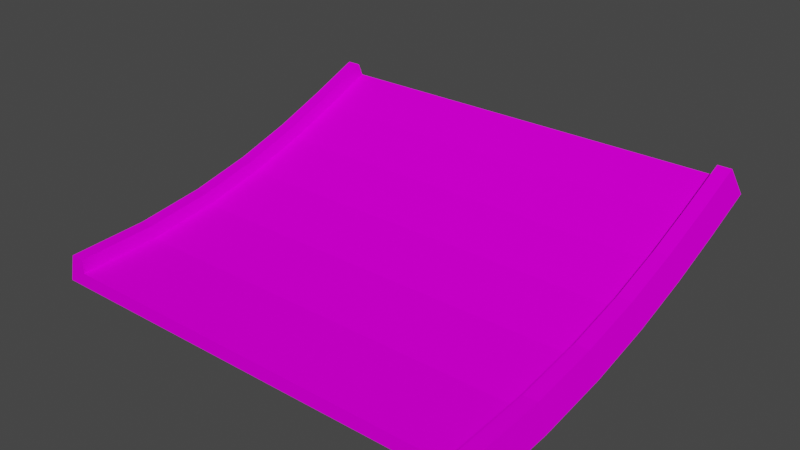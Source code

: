 # Source: jumpend_up_smol.blend  (saved by Blender 3.3.6; exported with 4.5.12 LTS)
import bpy
from mathutils import Matrix  # noqa: F401  (used for matrix-valued properties, if any)

bpy.ops.wm.read_factory_settings(use_empty=True)
scene = bpy.context.scene
scene.name = 'Scene'

# ---- collections
col_collection = bpy.data.collections.new('Collection'); scene.collection.children.link(col_collection)

# ---- images (referenced by path relative to the original .blend; pixels are not part of the script)
import os
ASSET_DIR = os.environ.get("B2B_ASSET_DIR", "")  # directory of the original .blend (textures are referenced by path, not embedded)
HERE = os.path.dirname(os.path.abspath(__file__))  # packed textures are extracted next to this script under _unpacked/

def load_image(name, relpath, width, height, colorspace="sRGB"):
    """Load a texture the original file referenced (path relative to the .blend, or extracted next to this script)."""
    p = next((c for c in (os.path.join(HERE, relpath), os.path.join(ASSET_DIR, relpath)) if relpath and os.path.exists(c)), "")
    if p:
        img = bpy.data.images.load(p, check_existing=True)
        img.name = name
    else:  # same state as the original file: an image datablock whose file is absent (Cycles renders it pink)
        img = bpy.data.images.new(name, width, height)
        img.source = "FILE"
        img.filepath = "//" + (relpath or name)
    img.colorspace_settings.name = colorspace
    return img
img_trackset00_trk_sidewall_sand_png_001 = load_image('trackset00_trk_sidewall_sand.png.001', 'trackset00_trk_sidewall_sand.png', 1024, 1024, 'sRGB')
img_trackset00_trk_c1_straight_png_001 = load_image('trackset00_trk_c1_straight.png.001', 'trackset00_trk_c1_straight.png', 1024, 1024, 'sRGB')
img_trackset00_trk_c1_inout_png_001 = load_image('trackset00_trk_c1_inout.png.001', 'trackset00_trk_c1_inout.png', 1024, 1024, 'sRGB')
img_trackset00_trk_c1_hill_png_001 = load_image('trackset00_trk_c1_hill.png.001', 'trackset00_trk_c1_hill.png', 1024, 1024, 'sRGB')
img_trackset00_trk_startline_png_001 = load_image('trackset00_trk_startline.png.001', 'trackset00_trk_startline.png', 1024, 1024, 'sRGB')
img_trackset00_trk_c1_topend_png_001 = load_image('trackset00_trk_c1_topend.png.001', 'trackset00_trk_c1_topend.png', 1024, 1024, 'sRGB')

# ---- materials (node trees are filled in below, after node groups)
mat_trackset00_trk_sidewall_sand = bpy.data.materials.new('trackset00_trk_sidewall_sand')
mat_trackset00_trk_sidewall_sand.alpha_threshold = 0.0
mat_trackset00_trk_sidewall_sand.use_transparent_shadow = False
mat_trackset00_trk_sidewall_sand.diffuse_color = (1.0, 1.0, 1.0, 1.0)
mat_trackset00_trk_sidewall_sand.roughness = 0.5
mat_trackset00_trk_c1_straight = bpy.data.materials.new('trackset00_trk_c1_straight')
mat_trackset00_trk_c1_straight.alpha_threshold = 0.0
mat_trackset00_trk_c1_straight.use_transparent_shadow = False
mat_trackset00_trk_c1_straight.diffuse_color = (1.0, 1.0, 1.0, 1.0)
mat_trackset00_trk_c1_straight.roughness = 0.5
mat_trackset00_trk_c1_inout = bpy.data.materials.new('trackset00_trk_c1_inout')
mat_trackset00_trk_c1_inout.alpha_threshold = 0.0
mat_trackset00_trk_c1_inout.use_transparent_shadow = False
mat_trackset00_trk_c1_inout.diffuse_color = (1.0, 1.0, 1.0, 1.0)
mat_trackset00_trk_c1_inout.roughness = 0.5
mat_trackset00_trk_c1_hill = bpy.data.materials.new('trackset00_trk_c1_hill')
mat_trackset00_trk_c1_hill.alpha_threshold = 0.0
mat_trackset00_trk_c1_hill.use_transparent_shadow = False
mat_trackset00_trk_c1_hill.diffuse_color = (1.0, 1.0, 1.0, 1.0)
mat_trackset00_trk_c1_hill.roughness = 0.5
mat_trackset00_trk_startline = bpy.data.materials.new('trackset00_trk_startline')
mat_trackset00_trk_startline.alpha_threshold = 0.0
mat_trackset00_trk_startline.use_transparent_shadow = False
mat_trackset00_trk_startline.diffuse_color = (1.0, 1.0, 1.0, 1.0)
mat_trackset00_trk_startline.roughness = 0.5
mat_trackset00_trk_c1_topend = bpy.data.materials.new('trackset00_trk_c1_topend')
mat_trackset00_trk_c1_topend.alpha_threshold = 0.0
mat_trackset00_trk_c1_topend.use_transparent_shadow = False
mat_trackset00_trk_c1_topend.diffuse_color = (1.0, 1.0, 1.0, 1.0)
mat_trackset00_trk_c1_topend.roughness = 0.5

# ---- material node trees
mat_trackset00_trk_sidewall_sand.use_nodes = True; mat_trackset00_trk_sidewall_sand.node_tree.nodes.clear()
_N = mat_trackset00_trk_sidewall_sand.node_tree.nodes; _L = mat_trackset00_trk_sidewall_sand.node_tree.links
n0 = _N.new('ShaderNodeBsdfDiffuse'); n0.name = 'Diffuse BSDF'; n0.location = (0, 0)
n1 = _N.new('ShaderNodeTexImage'); n1.name = 'Image Texture'; n1.location = (0, 0)
n1.image = img_trackset00_trk_sidewall_sand_png_001
n2 = _N.new('ShaderNodeOutputMaterial'); n2.name = 'Material Output'; n2.location = (0, 0)
_L.new(n0.outputs[0], n2.inputs[0])
_L.new(n1.outputs[0], n0.inputs[0])
n2.is_active_output = True
mat_trackset00_trk_c1_straight.use_nodes = True; mat_trackset00_trk_c1_straight.node_tree.nodes.clear()
_N = mat_trackset00_trk_c1_straight.node_tree.nodes; _L = mat_trackset00_trk_c1_straight.node_tree.links
n0 = _N.new('ShaderNodeBsdfDiffuse'); n0.name = 'Diffuse BSDF'; n0.location = (0, 0)
n1 = _N.new('ShaderNodeTexImage'); n1.name = 'Image Texture'; n1.location = (0, 0)
n1.image = img_trackset00_trk_c1_straight_png_001
n2 = _N.new('ShaderNodeOutputMaterial'); n2.name = 'Material Output'; n2.location = (0, 0)
_L.new(n0.outputs[0], n2.inputs[0])
_L.new(n1.outputs[0], n0.inputs[0])
n2.is_active_output = True
mat_trackset00_trk_c1_inout.use_nodes = True; mat_trackset00_trk_c1_inout.node_tree.nodes.clear()
_N = mat_trackset00_trk_c1_inout.node_tree.nodes; _L = mat_trackset00_trk_c1_inout.node_tree.links
n0 = _N.new('ShaderNodeBsdfDiffuse'); n0.name = 'Diffuse BSDF'; n0.location = (0, 0)
n1 = _N.new('ShaderNodeTexImage'); n1.name = 'Image Texture'; n1.location = (0, 0)
n1.image = img_trackset00_trk_c1_inout_png_001
n2 = _N.new('ShaderNodeOutputMaterial'); n2.name = 'Material Output'; n2.location = (0, 0)
_L.new(n0.outputs[0], n2.inputs[0])
_L.new(n1.outputs[0], n0.inputs[0])
n2.is_active_output = True
mat_trackset00_trk_c1_hill.use_nodes = True; mat_trackset00_trk_c1_hill.node_tree.nodes.clear()
_N = mat_trackset00_trk_c1_hill.node_tree.nodes; _L = mat_trackset00_trk_c1_hill.node_tree.links
n0 = _N.new('ShaderNodeBsdfDiffuse'); n0.name = 'Diffuse BSDF'; n0.location = (0, 0)
n1 = _N.new('ShaderNodeTexImage'); n1.name = 'Image Texture'; n1.location = (0, 0)
n1.image = img_trackset00_trk_c1_hill_png_001
n2 = _N.new('ShaderNodeOutputMaterial'); n2.name = 'Material Output'; n2.location = (0, 0)
_L.new(n0.outputs[0], n2.inputs[0])
_L.new(n1.outputs[0], n0.inputs[0])
n2.is_active_output = True
mat_trackset00_trk_startline.use_nodes = True; mat_trackset00_trk_startline.node_tree.nodes.clear()
_N = mat_trackset00_trk_startline.node_tree.nodes; _L = mat_trackset00_trk_startline.node_tree.links
n0 = _N.new('ShaderNodeBsdfDiffuse'); n0.name = 'Diffuse BSDF'; n0.location = (0, 0)
n1 = _N.new('ShaderNodeTexImage'); n1.name = 'Image Texture'; n1.location = (0, 0)
n1.image = img_trackset00_trk_startline_png_001
n2 = _N.new('ShaderNodeOutputMaterial'); n2.name = 'Material Output'; n2.location = (0, 0)
_L.new(n0.outputs[0], n2.inputs[0])
_L.new(n1.outputs[0], n0.inputs[0])
n2.is_active_output = True
mat_trackset00_trk_c1_topend.use_nodes = True; mat_trackset00_trk_c1_topend.node_tree.nodes.clear()
_N = mat_trackset00_trk_c1_topend.node_tree.nodes; _L = mat_trackset00_trk_c1_topend.node_tree.links
n0 = _N.new('ShaderNodeBsdfDiffuse'); n0.name = 'Diffuse BSDF'; n0.location = (0, 0)
n1 = _N.new('ShaderNodeTexImage'); n1.name = 'Image Texture'; n1.location = (0, 0)
n1.image = img_trackset00_trk_c1_topend_png_001
n2 = _N.new('ShaderNodeOutputMaterial'); n2.name = 'Material Output'; n2.location = (0, 0)
_L.new(n0.outputs[0], n2.inputs[0])
_L.new(n1.outputs[0], n0.inputs[0])
n2.is_active_output = True

# ---- world
world_world = bpy.data.worlds.new('World'); scene.world = world_world
world_world.use_nodes = True; world_world.node_tree.nodes.clear()
_N = world_world.node_tree.nodes; _L = world_world.node_tree.links
n0 = _N.new('ShaderNodeOutputWorld'); n0.name = 'World Output'; n0.location = (300, 300)
n1 = _N.new('ShaderNodeBackground'); n1.name = 'Background'; n1.location = (10, 300)
n1.inputs[0].default_value = (0.05088, 0.05088, 0.05088, 1.0)
_L.new(n1.outputs[0], n0.inputs[0])
n0.is_active_output = True
world_world.color = (0.05088, 0.05088, 0.05088)
world_world.use_sun_shadow = False
world_world.sun_shadow_jitter_overblur = 0.0

# ---- meshes
me_track9_pmd0_mesh_010 = bpy.data.meshes.new('TRACK9.PMD0.mesh.010')
me_track9_pmd0_mesh_010.from_pydata([(-16.0, -14.09, 2.0), (-15.0, -14.09, 2.0), (-15.0, -14.09, 1.0), (15.0, -14.09, 1.0), (15.0, -14.09, 2.0), (16.0, -14.09, 2.0), (16.5, -14.09, 0.0), (16.0, -3.444, 2.875), (16.0, 1.006, 3.862), (16.5, 1.538, 1.943), (16.5, -3.071, 0.9213), (16.0, 5.073, 5.108), (16.5, 5.73, 3.224), (16.0, 8.908, 6.536), (16.5, 9.645, 4.678), (16.0, 12.66, 8.066), (16.5, 13.42, 6.219), (-16.5, -8.234, 0.2447), (-16.0, -8.426, 2.228), (-16.5, -3.071, 0.9213), (-16.0, -3.444, 2.875), (-16.5, 1.538, 1.943), (-16.0, 1.006, 3.862), (-16.5, 5.73, 3.224), (-16.0, 5.073, 5.108), (-16.5, 9.645, 4.678), (-16.0, 8.908, 6.536), (-16.5, 13.42, 6.219), (-16.0, 12.66, 8.066), (-15.0, -8.426, 2.228), (-15.0, -3.444, 2.875), (-15.0, 1.006, 3.862), (-15.0, 5.073, 5.108), (-15.0, 8.908, 6.536), (-15.0, 12.66, 8.066), (-15.0, -8.331, 1.232), (-15.0, -3.257, 1.893), (-15.0, 1.273, 2.898), (-15.0, 5.403, 4.164), (-15.0, 9.277, 5.607), (-15.0, 13.04, 7.142), (15.0, -8.331, 1.232), (15.0, -8.426, 2.228), (15.0, -3.257, 1.893), (15.0, -3.444, 2.875), (15.0, 1.273, 2.898), (15.0, 1.006, 3.862), (15.0, 5.403, 4.164), (15.0, 5.073, 5.108), (15.0, 9.277, 5.607), (15.0, 8.908, 6.536), (15.0, 13.04, 7.142), (15.0, 12.66, 8.066), (16.0, -8.426, 2.228), (16.5, -8.234, 0.2447), (-16.0, -14.09, 2.0), (-16.5, -14.09, 0.0), (-15.0, -14.09, 1.0), (-15.0, -14.09, 2.0), (16.5, -14.09, 0.0), (16.0, -14.09, 2.0), (15.0, -14.09, 2.0), (15.0, -14.09, 1.0)], [], [(7, 10, 9, 8), (8, 9, 12, 11), (11, 12, 14, 13), (13, 14, 16, 15), (56, 0, 18, 17), (17, 18, 20, 19), (19, 20, 22, 21), (21, 22, 24, 23), (23, 24, 26, 25), (25, 26, 28, 27), (0, 1, 29, 18), (18, 29, 30, 20), (20, 30, 31, 22), (22, 31, 32, 24), (24, 32, 33, 26), (26, 33, 34, 28), (1, 2, 35, 29), (29, 35, 36, 30), (30, 36, 37, 31), (31, 37, 38, 32), (32, 38, 39, 33), (33, 39, 40, 34), (3, 4, 42, 41), (41, 42, 44, 43), (43, 44, 46, 45), (45, 46, 48, 47), (47, 48, 50, 49), (49, 50, 52, 51), (4, 5, 53, 42), (42, 53, 7, 44), (44, 7, 8, 46), (46, 8, 11, 48), (48, 11, 13, 50), (50, 13, 15, 52), (5, 6, 54, 53), (53, 54, 10, 7), (12, 23, 25, 14), (14, 25, 27, 16), (21, 9, 10, 19), (54, 17, 19, 10), (17, 54, 6, 56), (9, 21, 23, 12), (2, 3, 41, 35), (35, 41, 43, 36), (36, 43, 45, 37), (37, 45, 47, 38), (16, 51, 52, 15), (16, 27, 40, 51), (40, 27, 28, 34), (38, 47, 49, 39), (39, 49, 51, 40), (62, 59, 60, 61), (56, 57, 58, 55), (56, 59, 62, 57)])
me_track9_pmd0_mesh_010.polygons.foreach_set('material_index', [0, 0, 0, 0, 0, 0, 0, 0, 0, 0, 0, 0, 0, 0, 0, 0, 0, 0, 0, 0, 0, 0, 0, 0, 0, 0, 0, 0, 0, 0, 0, 0, 0, 0, 0, 0, 1, 1, 1, 1, 1, 1, 2, 2, 3, 3, 4, 4, 4, 5, 5, 4, 4, 4])
_uv = me_track9_pmd0_mesh_010.uv_layers.new(name='UVMap')
_uv.uv.foreach_set('vector', [0.5, 0.6667, 0.75, 0.6667, 0.75, 1.0, 0.5, 1.0, 0.5, 0.0, 0.75, 0.0, 0.75, 0.3333, 0.5, 0.3333, 0.5, 0.3333, 0.75, 0.3333, 0.75, 0.6667, 0.5, 0.6667, 0.5, 0.6667, 0.75, 0.6667, 0.75, 1.0, 0.5, 1.0, 0.75, 0.0, 0.5, 0.0, 0.5, 0.3333, 0.75, 0.3333, 0.75, 0.3333, 0.5, 0.3333, 0.5, 0.6667, 0.75, 0.6667, 0.75, 0.6667, 0.5, 0.6667, 0.5, 1.0, 0.75, 1.0, 0.75, 0.0, 0.5, 0.0, 0.5, 0.3333, 0.75, 0.3333, 0.75, 0.3333, 0.5, 0.3333, 0.5, 0.6667, 0.75, 0.6667, 0.75, 0.6667, 0.5, 0.6667, 0.5, 1.0, 0.75, 1.0, 0.25, 0.0, 0.5, 0.0, 0.5, 0.3333, 0.25, 0.3333, 0.25, 0.3333, 0.5, 0.3333, 0.5, 0.6667, 0.25, 0.6667, 0.25, 0.6667, 0.5, 0.6667, 0.5, 1.0, 0.25, 1.0, 0.25, 0.0, 0.5, 0.0, 0.5, 0.3333, 0.25, 0.3333, 0.25, 0.3333, 0.5, 0.3333, 0.5, 0.6667, 0.25, 0.6667, 0.25, 0.6667, 0.5, 0.6667, 0.5, 1.0, 0.25, 1.0, 0.25, 0.0, 0.0, 0.0, 0.0, 0.3333, 0.25, 0.3333, 0.25, 0.3333, 0.0, 0.3333, 0.0, 0.6667, 0.25, 0.6667, 0.25, 0.6667, 0.0, 0.6667, 0.0, 1.0, 0.25, 1.0, 0.25, 0.0, 0.0, 0.0, 0.0, 0.3333, 0.25, 0.3333, 0.25, 0.3333, 0.0, 0.3333, 0.0, 0.6667, 0.25, 0.6667, 0.25, 0.6667, 0.0, 0.6667, 0.0, 1.0, 0.25, 1.0, 0.0, 0.0, 0.25, 0.0, 0.25, 0.3333, 0.0, 0.3333, 0.0, 0.3333, 0.25, 0.3333, 0.25, 0.6667, 0.0, 0.6667, 0.0, 0.6667, 0.25, 0.6667, 0.25, 1.0, 0.0, 1.0, 0.0, 0.0, 0.25, 0.0, 0.25, 0.3333, 0.0, 0.3333, 0.0, 0.3333, 0.25, 0.3333, 0.25, 0.6667, 0.0, 0.6667, 0.0, 0.6667, 0.25, 0.6667, 0.25, 1.0, 0.0, 1.0, 0.5, 0.0, 0.25, 0.0, 0.25, 0.3333, 0.5, 0.3333, 0.5, 0.3333, 0.25, 0.3333, 0.25, 0.6667, 0.5, 0.6667, 0.5, 0.6667, 0.25, 0.6667, 0.25, 1.0, 0.5, 1.0, 0.5, 0.0, 0.25, 0.0, 0.25, 0.3333, 0.5, 0.3333, 0.5, 0.3333, 0.25, 0.3333, 0.25, 0.6667, 0.5, 0.6667, 0.5, 0.6667, 0.25, 0.6667, 0.25, 1.0, 0.5, 1.0, 0.5, 0.0, 0.75, 0.0, 0.75, 0.3333, 0.5, 0.3333, 0.5, 0.3333, 0.75, 0.3333, 0.75, 0.6667, 0.5, 0.6667, 0.7374, 0.004225, 0.2671, 0.004225, 0.2671, -0.01782, 0.7374, -0.01782, 0.7374, 0.004225, 0.2671, 0.004225, 0.2671, -0.01782, 0.7374, -0.01782, 0.7374, 0.004225, 0.2671, 0.004225, 0.2671, -0.01782, 0.7374, -0.01782, 0.7374, 0.004225, 0.2671, 0.004225, 0.2671, -0.01782, 0.7374, -0.01782, 0.7374, 0.004225, 0.2671, 0.004225, 0.2671, -0.01782, 0.7374, -0.01782, 0.7374, 0.004225, 0.2671, 0.004225, 0.2671, -0.01782, 0.7374, -0.01782, 0.0, 0.0, 1.0, 0.0, 1.0, 0.1667, 0.0, 0.1667, 0.0, 0.1667, 1.0, 0.1667, 1.0, 0.3333, 0.0, 0.3333, 0.0, 0.0, 1.0, 0.0, 1.0, 0.5, 0.0, 0.5, 0.0, 0.5, 1.0, 0.5, 1.0, 0.9989, 0.0, 0.9989, 0.4943, 0.2704, 0.4516, 0.3227, 0.4602, 0.3726, 0.4858, 0.3731, 0.4697, 0.2715, 0.02285, 0.2716, 0.04274, 0.3351, 0.4507, 0.3349, 0.4516, 0.3227, 0.4943, 0.2704, 0.4858, 0.3731, 0.4602, 0.3726, 0.0, 0.0, 1.0, 0.0, 1.0, 0.5, 0.0, 0.5, 0.0, 0.5, 1.0, 0.5, 1.0, 0.9989, 0.0, 0.9989, 0.4516, 0.3227, 0.4943, 0.2704, 0.4858, 0.3731, 0.4602, 0.3726, 0.4943, 0.2704, 0.4516, 0.3227, 0.4602, 0.3726, 0.4858, 0.3731, 0.4697, 0.2715, 0.02285, 0.2716, 0.04274, 0.3351, 0.4507, 0.3349])
me_track9_pmd0_mesh_010.materials.append(mat_trackset00_trk_sidewall_sand)
me_track9_pmd0_mesh_010.materials.append(mat_trackset00_trk_c1_straight)
me_track9_pmd0_mesh_010.materials.append(mat_trackset00_trk_c1_inout)
me_track9_pmd0_mesh_010.materials.append(mat_trackset00_trk_c1_hill)
me_track9_pmd0_mesh_010.materials.append(mat_trackset00_trk_startline)
me_track9_pmd0_mesh_010.materials.append(mat_trackset00_trk_c1_topend)
me_track9_pmd0_mesh_010.use_remesh_preserve_volume = False
me_track9_pmd0_mesh_010.use_remesh_preserve_attributes = False
me_track9_pmd0_mesh_010.use_mirror_vertex_groups = False
me_track9_pmd0_mesh_010.update()

# ---- objects
ob_main = bpy.data.objects.new('main', me_track9_pmd0_mesh_010)
ob_w = bpy.data.objects.new('w', None)
ob_w1 = bpy.data.objects.new('w1', None)
ob_empty_002 = bpy.data.objects.new('Empty.002', None)
ob_empty_003 = bpy.data.objects.new('Empty.003', None)
ob_empty_004 = bpy.data.objects.new('Empty.004', None)
ob_empty_005 = bpy.data.objects.new('Empty.005', None)
ob_empty_006 = bpy.data.objects.new('Empty.006', None)
ob_empty_007 = bpy.data.objects.new('Empty.007', None)

# ---- transforms, parenting, visibility, modifiers, constraints
ob_main.location = (0.0, 0.0, 0.0)
ob_main.lineart.crease_threshold = 0.0
ob_w.location = (-1.431e-05, -14.09, 0.0)
ob_w1.location = (-1.717e-05, 13.42, 6.219)
ob_empty_002.parent = ob_empty_006
ob_empty_002.location = (-15.0, -13.74, 1.0)
ob_empty_003.parent = ob_empty_006
ob_empty_003.location = (-15.0, 12.13, 7.142)
ob_empty_004.parent = ob_empty_007
ob_empty_004.location = (15.0, -13.51, 1.0)
ob_empty_005.parent = ob_empty_007
ob_empty_005.location = (15.0, 12.25, 7.142)
ob_empty_006.parent = ob_w
ob_empty_006.matrix_parent_inverse = Matrix(((1.0, -0.0, 0.0, 1.431e-05), (-0.0, 1.0, -0.0, 14.09), (-0.0, 0.0, 1.0, -0.0), (-0.0, 0.0, -0.0, 1.0)))
ob_empty_006.location = (0.0, 0.0, 0.0)
ob_empty_007.parent = ob_w
ob_empty_007.matrix_parent_inverse = Matrix(((1.0, -0.0, 0.0, 1.431e-05), (-0.0, 1.0, -0.0, 14.09), (-0.0, 0.0, 1.0, -0.0), (-0.0, 0.0, -0.0, 1.0)))
ob_empty_007.location = (0.0, 0.0, 0.0)

# ---- collection membership
col_collection.objects.link(ob_main)
col_collection.objects.link(ob_w)
col_collection.objects.link(ob_w1)
col_collection.objects.link(ob_empty_002)
col_collection.objects.link(ob_empty_003)
col_collection.objects.link(ob_empty_004)
col_collection.objects.link(ob_empty_005)
col_collection.objects.link(ob_empty_006)
col_collection.objects.link(ob_empty_007)

# ---- scene / render settings (as saved in the file)
scene.frame_start = 1; scene.frame_end = 250; scene.frame_set(1)
scene.render.engine = 'BLENDER_EEVEE_NEXT'
scene.cycles.sampling_pattern = 'TABULATED_SOBOL'
scene.cycles.use_light_tree = False
scene.view_settings.view_transform = 'Filmic'
bpy.context.view_layer.update()

# ---- added for rendering (the .blend has no active camera and no usable light): camera, sun
cam_auto = bpy.data.cameras.new('AutoCamera')
cam_auto.lens = 50.0
cam_auto.sensor_width = 36.0
cam_auto.clip_end = 1000.0
ob_auto_camera = bpy.data.objects.new('AutoCamera', cam_auto)
scene.collection.objects.link(ob_auto_camera)
ob_auto_camera.location = (40.4465, -48.8708, 36.3904)
ob_auto_camera.rotation_euler = (1.09748, -7.21219e-08, 0.694738)
scene.camera = ob_auto_camera
light_auto_sun = bpy.data.lights.new('AutoSun', 'SUN')
light_auto_sun.energy = 3.0
light_auto_sun.angle = 0.0523599
ob_auto_sun = bpy.data.objects.new('AutoSun', light_auto_sun)
scene.collection.objects.link(ob_auto_sun)
ob_auto_sun.rotation_euler = (0.872665, 0.174533, 0.523599)
bpy.context.view_layer.update()
